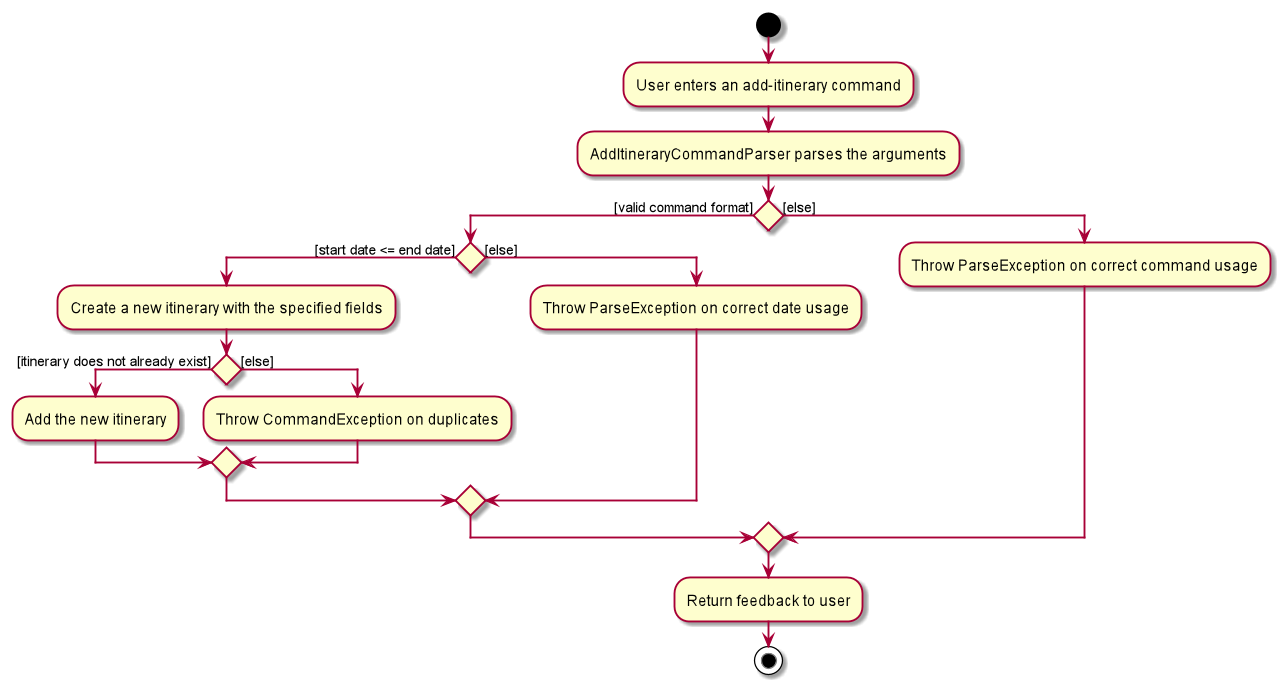

The diagram above was rendered by PlantUML. Its source (embedded in the PNG):
@startuml
start
:User enters an add-itinerary command;

:AddItineraryCommandParser parses the arguments;


if () then ([valid command format])

    if () then ([start date <= end date])
    :Create a new itinerary with the specified fields;
        if () then ([itinerary does not already exist])
        :Add the new itinerary;
        else ([else])
        :Throw CommandException on duplicates;
        endif
    else ([else])
    :Throw ParseException on correct date usage;
    endif
else ([else])
    :Throw ParseException on correct command usage;
endif
:Return feedback to user;
stop
@enduml